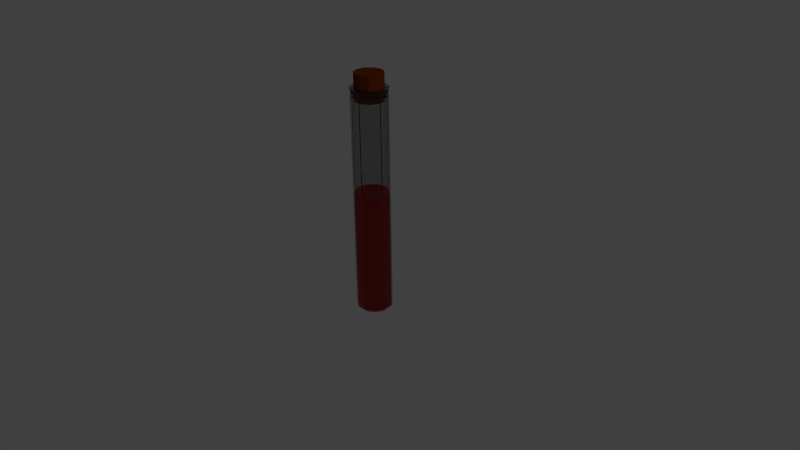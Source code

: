 # Source: Potion3HalfFull.blend  (saved by Blender 2.75.0; exported with 4.5.12 LTS)
import bpy
from mathutils import Matrix  # noqa: F401  (used for matrix-valued properties, if any)

bpy.ops.wm.read_factory_settings(use_empty=True)
scene = bpy.context.scene
scene.name = 'Scene'

# ---- collections
col_collection_1 = bpy.data.collections.new('Collection 1'); scene.collection.children.link(col_collection_1)

# ---- materials (node trees are filled in below, after node groups)
mat_material_001 = bpy.data.materials.new('Material.001')
mat_material_001.alpha_threshold = 0.0
mat_material_001.roughness = 0.5
mat_glass = bpy.data.materials.new('Glass')
mat_glass.alpha_threshold = 0.0
mat_glass.roughness = 0.5
mat_liquid = bpy.data.materials.new('Liquid')
mat_liquid.alpha_threshold = 0.0
mat_liquid.roughness = 0.5

# ---- material node trees
mat_material_001.use_nodes = True; mat_material_001.node_tree.nodes.clear()
_N = mat_material_001.node_tree.nodes; _L = mat_material_001.node_tree.links
n0 = _N.new('ShaderNodeOutputMaterial'); n0.name = 'Material Output'; n0.location = (300, 300)
n1 = _N.new('ShaderNodeBsdfDiffuse'); n1.name = 'Diffuse BSDF'; n1.location = (10, 300)
n1.inputs[0].default_value = (0.2086, 0.0382, 0.002732, 1.0)
_L.new(n1.outputs[0], n0.inputs[0])
n0.is_active_output = True
mat_glass.use_nodes = True; mat_glass.node_tree.nodes.clear()
_N = mat_glass.node_tree.nodes; _L = mat_glass.node_tree.links
n0 = _N.new('ShaderNodeOutputMaterial'); n0.name = 'Material Output'; n0.location = (300, 300)
n1 = _N.new('ShaderNodeBsdfGlass'); n1.name = 'Glass BSDF'; n1.location = (10, 300)
n1.distribution = 'BECKMANN'
n1.inputs[0].default_value = (0.8, 0.8, 0.8, 0.185)
n1.inputs[2].default_value = 1.45
_L.new(n1.outputs[0], n0.inputs[0])
n0.is_active_output = True
mat_liquid.use_nodes = True; mat_liquid.node_tree.nodes.clear()
_N = mat_liquid.node_tree.nodes; _L = mat_liquid.node_tree.links
n0 = _N.new('ShaderNodeOutputMaterial'); n0.name = 'Material Output'; n0.location = (300, 300)
n1 = _N.new('ShaderNodeBsdfDiffuse'); n1.name = 'Diffuse BSDF'; n1.location = (10, 300)
n1.inputs[0].default_value = (0.8, 0.001845, 0.003665, 1.0)
_L.new(n1.outputs[0], n0.inputs[0])
n0.is_active_output = True

# ---- world
world_world = bpy.data.worlds.new('World'); scene.world = world_world
world_world.color = (0.05088, 0.05088, 0.05088)
world_world.use_sun_shadow = False
world_world.sun_shadow_jitter_overblur = 0.0
world_world.cycles.sampling_method = 'MANUAL'
world_world.cycles.sample_map_resolution = 256

# ---- cameras
cam_camera = bpy.data.cameras.new('Camera')
cam_camera.clip_end = 100.0
cam_camera.lens = 35.0
cam_camera.sensor_width = 32.0
cam_camera.sensor_height = 18.0
cam_camera.ortho_scale = 7.314
cam_camera.dof.focus_distance = 0.0

# ---- lights
light_lamp = bpy.data.lights.new('Lamp', 'POINT')
light_lamp.transmission_factor = 0.0
light_lamp.cutoff_distance = 30.0
light_lamp.energy = 100.0
light_lamp.shadow_buffer_clip_start = 1.001
light_lamp.shadow_soft_size = 0.1
light_lamp.shadow_maximum_resolution = 0.006
light_lamp.use_absolute_resolution = True
light_lamp.cycles.use_multiple_importance_sampling = False

# ---- meshes
me_cylinder_001 = bpy.data.meshes.new('Cylinder.001')
me_cylinder_001.from_pydata([(5.419e-08, 1.0, -0.8605), (5.419e-08, 1.0, 0.8605), (0.5406, 0.8413, -0.8605), (0.5406, 0.8413, 0.8605), (0.9096, 0.4154, -0.8605), (0.9096, 0.4154, 0.8605), (0.9898, -0.1423, -0.8605), (0.9898, -0.1423, 0.8605), (0.7557, -0.6549, -0.8605), (0.7557, -0.6549, 0.8605), (0.2817, -0.9595, -0.8605), (0.2817, -0.9595, 0.8605), (-0.2817, -0.9595, -0.8605), (-0.2817, -0.9595, 0.8605), (-0.7557, -0.6549, -0.8605), (-0.7557, -0.6549, 0.8605), (-0.9898, -0.1423, -0.8605), (-0.9898, -0.1423, 0.8605), (-0.9096, 0.4154, -0.8605), (-0.9096, 0.4154, 0.8605), (-0.5406, 0.8413, -0.8605), (-0.5406, 0.8413, 0.8605)], [], [(0, 1, 3, 2), (2, 3, 5, 4), (4, 5, 7, 6), (6, 7, 9, 8), (8, 9, 11, 10), (10, 11, 13, 12), (12, 13, 15, 14), (14, 15, 17, 16), (16, 17, 19, 18), (3, 1, 21, 19, 17, 15, 13, 11, 9, 7, 5), (20, 21, 1, 0), (18, 19, 21, 20), (0, 2, 4, 6, 8, 10, 12, 14, 16, 18, 20)])
me_cylinder_001.materials.append(mat_material_001)
me_cylinder_001.use_remesh_preserve_volume = False
me_cylinder_001.use_remesh_preserve_attributes = False
me_cylinder_001.use_mirror_vertex_groups = False
me_cylinder_001.update()
me_cylinder = bpy.data.meshes.new('Cylinder')
me_cylinder.from_pydata([(9.529e-08, 1.0, -8.363), (8.834e-08, 0.9013, 3.831), (0.5406, 0.8413, -8.363), (0.4873, 0.7582, 3.831), (0.9096, 0.4154, -8.363), (0.8198, 0.3744, 3.831), (0.9898, -0.1423, -8.363), (0.8921, -0.1283, 3.831), (0.7557, -0.6549, -8.363), (0.6811, -0.5902, 3.831), (0.2817, -0.9595, -8.363), (0.2539, -0.8647, 3.831), (-0.2817, -0.9595, -8.363), (-0.2539, -0.8647, 3.831), (-0.7557, -0.6549, -8.363), (-0.6811, -0.5902, 3.831), (-0.9898, -0.1423, -8.363), (-0.8921, -0.1283, 3.831), (-0.9096, 0.4154, -8.363), (-0.8198, 0.3744, 3.831), (-0.5406, 0.8413, -8.363), (-0.4873, 0.7582, 3.831), (8.15e-08, 0.8042, -8.557), (0.4348, 0.6765, -8.557), (0.7315, 0.3341, -8.557), (0.796, -0.1144, -8.557), (0.6077, -0.5266, -8.557), (0.2266, -0.7716, -8.557), (-0.2266, -0.7716, -8.557), (-0.6077, -0.5266, -8.557), (-0.796, -0.1144, -8.557), (-0.7315, 0.3341, -8.557), (-0.4348, 0.6765, -8.557), (5.736e-08, -1.271e-09, -8.557), (9.529e-08, 1.0, 3.598), (0.5406, 0.8413, 3.598), (0.9096, 0.4154, 3.598), (0.9898, -0.1423, 3.598), (0.7557, -0.6549, 3.598), (0.2817, -0.9595, 3.598), (-0.2817, -0.9595, 3.598), (-0.7557, -0.6549, 3.598), (-0.9898, -0.1423, 3.598), (-0.9096, 0.4154, 3.598), (-0.5406, 0.8413, 3.598), (0.5541, 0.8622, 4.045), (8.355e-08, 1.025, 4.045), (0.9323, 0.4257, 4.045), (1.014, -0.1459, 4.045), (0.7745, -0.6711, 4.045), (0.2887, -0.9834, 4.045), (-0.2887, -0.9834, 4.045), (-0.7745, -0.6711, 4.045), (-1.014, -0.1459, 4.045), (-0.9323, 0.4257, 4.045), (-0.5541, 0.8622, 4.045), (1.011, -0.1454, 3.938), (0.7723, -0.6692, 3.938), (9.079e-08, 1.022, 3.938), (0.5525, 0.8596, 3.938), (0.9295, 0.4245, 3.938), (-0.5525, 0.8596, 3.938), (-0.9295, 0.4245, 3.938), (-1.011, -0.1454, 3.938), (-0.7723, -0.6692, 3.938), (-0.2879, -0.9805, 3.938), (0.2879, -0.9805, 3.938), (0.7575, -0.6564, 3.849), (0.5419, 0.8432, 3.849), (0.9921, -0.1426, 3.849), (9.583e-08, 1.002, 3.849), (0.9117, 0.4164, 3.849), (-0.5419, 0.8432, 3.849), (-0.9117, 0.4164, 3.849), (-0.9921, -0.1426, 3.849), (-0.7575, -0.6564, 3.849), (-0.2824, -0.9617, 3.849), (0.2824, -0.9617, 3.849), (0.399, 0.6209, 4.045), (5.347e-08, 0.738, 4.045), (0.6713, 0.3066, 4.045), (0.7305, -0.105, 4.045), (0.5578, -0.4833, 4.045), (0.2079, -0.7081, 4.045), (-0.2079, -0.7081, 4.045), (-0.5578, -0.4833, 4.045), (-0.7305, -0.105, 4.045), (-0.6713, 0.3066, 4.045), (-0.399, 0.6209, 4.045), (0.399, 0.6209, 3.775), (5.347e-08, 0.738, 3.775), (0.6713, 0.3066, 3.775), (0.7305, -0.105, 3.775), (0.5578, -0.4833, 3.775), (0.2079, -0.7081, 3.775), (-0.2079, -0.7081, 3.775), (-0.5578, -0.4833, 3.775), (-0.7305, -0.105, 3.775), (-0.6713, 0.3066, 3.775), (-0.399, 0.6209, 3.775), (0.4934, 0.7678, 3.589), (6.666e-08, 0.9127, 3.589), (0.8302, 0.3791, 3.589), (0.9034, -0.1299, 3.589), (0.6898, -0.5977, 3.589), (0.2571, -0.8757, 3.589), (-0.2571, -0.8757, 3.589), (-0.6898, -0.5977, 3.589), (-0.9034, -0.1299, 3.589), (-0.8302, 0.3791, 3.589), (-0.4934, 0.7678, 3.589), (0.4934, 0.7678, -8.326), (5.025e-08, 0.9127, -8.326), (0.8302, 0.3791, -8.326), (0.9034, -0.1299, -8.326), (0.6898, -0.5977, -8.326), (0.2571, -0.8757, -8.326), (-0.2571, -0.8757, -8.326), (-0.6898, -0.5977, -8.326), (-0.9034, -0.1299, -8.326), (-0.8302, 0.3791, -8.326), (-0.4934, 0.7678, -8.326), (0.3951, 0.6148, -8.462), (3.548e-08, 0.7309, -8.462), (0.6648, 0.3036, -8.462), (0.7234, -0.104, -8.462), (0.5523, -0.4786, -8.462), (0.2059, -0.7013, -8.462), (-0.2059, -0.7013, -8.462), (-0.5523, -0.4786, -8.462), (-0.7234, -0.104, -8.462), (-0.6648, 0.3036, -8.462), (-0.3951, 0.6148, -8.462), (-0.4934, 0.7678, -1.576), (5.779e-08, 0.9127, -1.576), (0.4934, 0.7678, -1.576), (-0.6898, -0.5977, -1.576), (-0.9034, -0.1299, -1.576), (0.6898, -0.5977, -1.576), (0.2571, -0.8757, -1.576), (0.8302, 0.3791, -1.576), (-0.8302, 0.3791, -1.576), (-0.2571, -0.8757, -1.576), (0.9034, -0.1299, -1.576), (-1.308e-08, -3.98e-09, -1.576)], [], [(34, 1, 3, 35), (35, 3, 5, 36), (36, 5, 7, 37), (37, 7, 9, 38), (38, 9, 11, 39), (39, 11, 13, 40), (40, 13, 15, 41), (41, 15, 17, 42), (42, 17, 19, 43), (57, 56, 48, 49), (44, 21, 1, 34), (43, 19, 21, 44), (6, 8, 26, 25), (0, 2, 23, 22), (4, 6, 25, 24), (20, 0, 22, 32), (2, 4, 24, 23), (18, 20, 32, 31), (16, 18, 31, 30), (14, 16, 30, 29), (12, 14, 29, 28), (10, 12, 28, 27), (8, 10, 27, 26), (23, 24, 33), (30, 31, 33), (27, 28, 33), (24, 25, 33), (31, 32, 33), (28, 29, 33), (25, 26, 33), (32, 22, 33), (22, 23, 33), (29, 30, 33), (26, 27, 33), (18, 43, 44, 20), (20, 44, 34, 0), (16, 42, 43, 18), (14, 41, 42, 16), (12, 40, 41, 14), (10, 39, 40, 12), (8, 38, 39, 10), (6, 37, 38, 8), (4, 36, 37, 6), (2, 35, 36, 4), (0, 34, 35, 2), (47, 45, 78, 80), (59, 58, 46, 45), (56, 60, 47, 48), (58, 61, 55, 46), (60, 59, 45, 47), (61, 62, 54, 55), (62, 63, 53, 54), (63, 64, 52, 53), (64, 65, 51, 52), (65, 66, 50, 51), (66, 57, 49, 50), (77, 67, 57, 66), (76, 77, 66, 65), (75, 76, 65, 64), (74, 75, 64, 63), (73, 74, 63, 62), (72, 73, 62, 61), (71, 68, 59, 60), (70, 72, 61, 58), (69, 71, 60, 56), (68, 70, 58, 59), (67, 69, 56, 57), (9, 7, 69, 67), (3, 1, 70, 68), (7, 5, 71, 69), (1, 21, 72, 70), (5, 3, 68, 71), (21, 19, 73, 72), (19, 17, 74, 73), (17, 15, 75, 74), (15, 13, 76, 75), (13, 11, 77, 76), (11, 9, 67, 77), (82, 81, 92, 93), (54, 53, 86, 87), (51, 50, 83, 84), (48, 47, 80, 81), (55, 54, 87, 88), (52, 51, 84, 85), (49, 48, 81, 82), (46, 55, 88, 79), (45, 46, 79, 78), (53, 52, 85, 86), (50, 49, 82, 83), (95, 94, 105, 106), (79, 88, 99, 90), (78, 79, 90, 89), (86, 85, 96, 97), (83, 82, 93, 94), (80, 78, 89, 91), (87, 86, 97, 98), (84, 83, 94, 95), (81, 80, 91, 92), (88, 87, 98, 99), (85, 84, 95, 96), (134, 133, 121, 112), (92, 91, 102, 103), (99, 98, 109, 110), (96, 95, 106, 107), (93, 92, 103, 104), (90, 99, 110, 101), (89, 90, 101, 100), (97, 96, 107, 108), (94, 93, 104, 105), (91, 89, 100, 102), (98, 97, 108, 109), (117, 116, 127, 128), (135, 134, 112, 111), (137, 136, 118, 119), (139, 138, 115, 116), (140, 135, 111, 113), (141, 137, 119, 120), (142, 139, 116, 117), (143, 140, 113, 114), (133, 141, 120, 121), (136, 142, 117, 118), (138, 143, 114, 115), (122, 123, 132, 131, 130, 129, 128, 127, 126, 125, 124), (114, 113, 124, 125), (121, 120, 131, 132), (118, 117, 128, 129), (115, 114, 125, 126), (112, 121, 132, 123), (111, 112, 123, 122), (119, 118, 129, 130), (116, 115, 126, 127), (113, 111, 122, 124), (120, 119, 130, 131), (104, 103, 143, 138), (107, 106, 142, 136), (110, 109, 141, 133), (103, 102, 140, 143), (106, 105, 139, 142), (109, 108, 137, 141), (102, 100, 135, 140), (105, 104, 138, 139), (108, 107, 136, 137), (100, 101, 134, 135), (101, 110, 133, 134), (141, 137, 144), (133, 141, 144), (135, 134, 144), (140, 135, 144), (143, 140, 144), (134, 133, 144), (138, 143, 144), (139, 138, 144), (142, 139, 144), (136, 142, 144), (137, 136, 144)])
me_cylinder.polygons.foreach_set('material_index', [0, 0, 0, 0, 0, 0, 0, 0, 0, 0, 0, 0, 0, 0, 0, 0, 0, 0, 0, 0, 0, 0, 0, 0, 0, 0, 0, 0, 0, 0, 0, 0, 0, 0, 0, 0, 0, 0, 0, 0, 0, 0, 0, 0, 0, 0, 0, 0, 0, 0, 0, 0, 0, 0, 0, 0, 0, 0, 0, 0, 0, 0, 0, 0, 0, 0, 0, 0, 0, 0, 0, 0, 0, 0, 0, 0, 0, 0, 0, 0, 0, 0, 0, 0, 0, 0, 0, 0, 0, 0, 0, 0, 0, 0, 0, 0, 0, 0, 0, 0, 1, 0, 0, 0, 0, 0, 0, 0, 0, 0, 0, 1, 1, 1, 1, 1, 1, 1, 1, 1, 1, 1, 1, 1, 1, 1, 1, 1, 1, 1, 1, 1, 1, 0, 0, 0, 0, 0, 0, 0, 0, 0, 0, 0, 1, 1, 1, 1, 1, 1, 1, 1, 1, 1, 1])
me_cylinder.materials.append(mat_glass)
me_cylinder.materials.append(mat_liquid)
me_cylinder.use_remesh_preserve_volume = False
me_cylinder.use_remesh_preserve_attributes = False
me_cylinder.use_mirror_vertex_groups = False
me_cylinder.update()

# ---- objects
ob_cylinder_001 = bpy.data.objects.new('Cylinder.001', me_cylinder_001)
ob_cylinder = bpy.data.objects.new('Cylinder', me_cylinder)
ob_lamp = bpy.data.objects.new('Lamp', light_lamp)
ob_camera = bpy.data.objects.new('Camera', cam_camera)

# ---- transforms, parenting, visibility, modifiers, constraints
ob_cylinder_001.location = (-1.82e-08, 3.64e-09, 2.239)
ob_cylinder_001.scale = (0.1861, 0.1861, 0.198)
ob_cylinder_001.lineart.crease_threshold = 0.0
ob_cylinder.location = (-3.07e-08, 7.062e-09, 1.265)
ob_cylinder.scale = (0.237, 0.237, 0.237)
ob_cylinder.lineart.crease_threshold = 0.0
ob_lamp.location = (4.076, 1.005, 5.904)
ob_lamp.rotation_euler = (0.6503, 0.05522, 1.866)
ob_lamp.lock_rotations_4d = False
ob_lamp.empty_display_type = 'ARROWS'
ob_lamp.color = (0.0, 0.0, 0.0, 0.0)
ob_lamp.lineart.crease_threshold = 0.0
ob_camera.location = (7.481, -6.508, 5.344)
ob_camera.rotation_euler = (1.109, 0.01082, 0.8149)
ob_camera.lock_rotations_4d = False
ob_camera.empty_display_type = 'ARROWS'
ob_camera.color = (0.0, 0.0, 0.0, 0.0)
ob_camera.display_type = 'WIRE'
ob_camera.lineart.crease_threshold = 0.0

# ---- collection membership
col_collection_1.objects.link(ob_cylinder_001)
col_collection_1.objects.link(ob_cylinder)
col_collection_1.objects.link(ob_lamp)
col_collection_1.objects.link(ob_camera)

# ---- scene / render settings (as saved in the file)
scene.camera = ob_camera
scene.frame_start = 1; scene.frame_end = 250; scene.frame_set(1)
scene.render.engine = 'CYCLES'
scene.render.resolution_percentage = 50
scene.render.dither_intensity = 0.0
scene.cycles.use_denoising = False
scene.cycles.samples = 10
scene.cycles.sampling_pattern = 'TABULATED_SOBOL'
scene.cycles.light_sampling_threshold = 0.0
scene.cycles.use_adaptive_sampling = False
scene.cycles.use_light_tree = False
scene.cycles.blur_glossy = 0.0
scene.cycles.pixel_filter_type = 'GAUSSIAN'
scene.cycles.sample_clamp_indirect = 0.0
scene.view_settings.view_transform = 'Standard'
bpy.context.view_layer.update()
